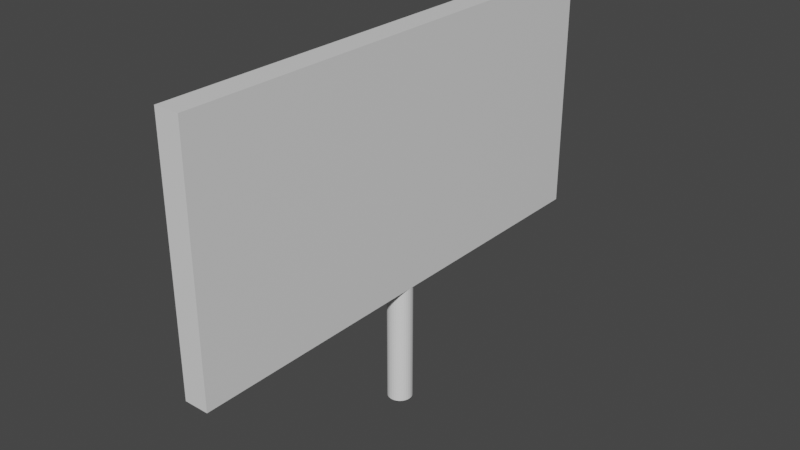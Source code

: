 # Source: Billboard.blend  (saved by Blender 2.81.16; exported with 4.5.12 LTS)
import bpy
from mathutils import Matrix  # noqa: F401  (used for matrix-valued properties, if any)

bpy.ops.wm.read_factory_settings(use_empty=True)
scene = bpy.context.scene
scene.name = 'Scene'

# ---- collections
col_collection = bpy.data.collections.new('Collection'); scene.collection.children.link(col_collection)

# ---- materials (node trees are filled in below, after node groups)
mat_material = bpy.data.materials.new('Material')
mat_material.alpha_threshold = 0.0
mat_material.use_transparent_shadow = False
mat_material.line_color = (0.0, 0.0, 0.0, 1.0)

# ---- material node trees
mat_material.use_nodes = True; mat_material.node_tree.nodes.clear()
_N = mat_material.node_tree.nodes; _L = mat_material.node_tree.links
n0 = _N.new('ShaderNodeOutputMaterial'); n0.name = 'Material Output'; n0.location = (300, 300)
n1 = _N.new('ShaderNodeBsdfPrincipled'); n1.name = 'Principled BSDF'; n1.location = (10, 300)
n1.distribution = 'GGX'
n1.subsurface_method = 'BURLEY'
n1.inputs[2].default_value = 0.4
n1.inputs[3].default_value = 1.45
n1.inputs[27].default_value = (0.0, 0.0, 0.0, 1.0)
n1.inputs[28].default_value = 1.0
_L.new(n1.outputs[0], n0.inputs[0])
n0.is_active_output = True

# ---- world
world_world = bpy.data.worlds.new('World'); scene.world = world_world
world_world.use_nodes = True; world_world.node_tree.nodes.clear()
_N = world_world.node_tree.nodes; _L = world_world.node_tree.links
n0 = _N.new('ShaderNodeOutputWorld'); n0.name = 'World Output'; n0.location = (300, 300)
n1 = _N.new('ShaderNodeBackground'); n1.name = 'Background'; n1.location = (10, 300)
n1.inputs[0].default_value = (0.05088, 0.05088, 0.05088, 1.0)
_L.new(n1.outputs[0], n0.inputs[0])
n0.is_active_output = True
world_world.color = (0.05088, 0.05088, 0.05088)
world_world.use_sun_shadow = False
world_world.sun_shadow_jitter_overblur = 0.0

# ---- meshes
me_cube = bpy.data.meshes.new('Cube')
me_cube.from_pydata([(1.0, 1.0, 1.0), (1.0, 1.0, -1.0), (1.0, -1.0, 1.0), (1.0, -1.0, -1.0), (-1.0, 1.0, 1.0), (-1.0, 1.0, -1.0), (-1.0, -1.0, 1.0), (-1.0, -1.0, -1.0)], [], [(0, 4, 6, 2), (3, 2, 6, 7), (7, 6, 4, 5), (5, 1, 3, 7), (1, 0, 2, 3), (5, 4, 0, 1)])
_uv = me_cube.uv_layers.new(name='UVMap')
_uv.uv.foreach_set('vector', [0.625, 0.5, 0.875, 0.5, 0.875, 0.75, 0.625, 0.75, 0.375, 0.75, 0.625, 0.75, 0.625, 1.0, 0.375, 1.0, 0.375, 0.0, 0.625, 0.0, 0.625, 0.25, 0.375, 0.25, 0.125, 0.5, 0.375, 0.5, 0.375, 0.75, 0.125, 0.75, 0.375, 0.5, 0.625, 0.5, 0.625, 0.75, 0.375, 0.75, 0.375, 0.25, 0.625, 0.25, 0.625, 0.5, 0.375, 0.5])
me_cube.materials.append(mat_material)
me_cube.use_remesh_preserve_volume = False
me_cube.use_remesh_preserve_attributes = False
me_cube.use_mirror_vertex_groups = False
me_cube.update()
me_cylinder = bpy.data.meshes.new('Cylinder')
me_cylinder.from_pydata([(0.0, 1.0, -1.0), (0.0, 1.0, 1.0), (0.1951, 0.9808, -1.0), (0.1951, 0.9808, 1.0), (0.3827, 0.9239, -1.0), (0.3827, 0.9239, 1.0), (0.5556, 0.8315, -1.0), (0.5556, 0.8315, 1.0), (0.7071, 0.7071, -1.0), (0.7071, 0.7071, 1.0), (0.8315, 0.5556, -1.0), (0.8315, 0.5556, 1.0), (0.9239, 0.3827, -1.0), (0.9239, 0.3827, 1.0), (0.9808, 0.1951, -1.0), (0.9808, 0.1951, 1.0), (1.0, 7.55e-08, -1.0), (1.0, 7.55e-08, 1.0), (0.9808, -0.1951, -1.0), (0.9808, -0.1951, 1.0), (0.9239, -0.3827, -1.0), (0.9239, -0.3827, 1.0), (0.8315, -0.5556, -1.0), (0.8315, -0.5556, 1.0), (0.7071, -0.7071, -1.0), (0.7071, -0.7071, 1.0), (0.5556, -0.8315, -1.0), (0.5556, -0.8315, 1.0), (0.3827, -0.9239, -1.0), (0.3827, -0.9239, 1.0), (0.1951, -0.9808, -1.0), (0.1951, -0.9808, 1.0), (-3.258e-07, -1.0, -1.0), (-3.258e-07, -1.0, 1.0), (-0.1951, -0.9808, -1.0), (-0.1951, -0.9808, 1.0), (-0.3827, -0.9239, -1.0), (-0.3827, -0.9239, 1.0), (-0.5556, -0.8315, -1.0), (-0.5556, -0.8315, 1.0), (-0.7071, -0.7071, -1.0), (-0.7071, -0.7071, 1.0), (-0.8315, -0.5556, -1.0), (-0.8315, -0.5556, 1.0), (-0.9239, -0.3827, -1.0), (-0.9239, -0.3827, 1.0), (-0.9808, -0.1951, -1.0), (-0.9808, -0.1951, 1.0), (-1.0, 9.656e-07, -1.0), (-1.0, 9.656e-07, 1.0), (-0.9808, 0.1951, -1.0), (-0.9808, 0.1951, 1.0), (-0.9239, 0.3827, -1.0), (-0.9239, 0.3827, 1.0), (-0.8315, 0.5556, -1.0), (-0.8315, 0.5556, 1.0), (-0.7071, 0.7071, -1.0), (-0.7071, 0.7071, 1.0), (-0.5556, 0.8315, -1.0), (-0.5556, 0.8315, 1.0), (-0.3827, 0.9239, -1.0), (-0.3827, 0.9239, 1.0), (-0.1951, 0.9808, -1.0), (-0.1951, 0.9808, 1.0)], [], [(0, 1, 3, 2), (2, 3, 5, 4), (4, 5, 7, 6), (6, 7, 9, 8), (8, 9, 11, 10), (10, 11, 13, 12), (12, 13, 15, 14), (14, 15, 17, 16), (16, 17, 19, 18), (18, 19, 21, 20), (20, 21, 23, 22), (22, 23, 25, 24), (24, 25, 27, 26), (26, 27, 29, 28), (28, 29, 31, 30), (30, 31, 33, 32), (32, 33, 35, 34), (34, 35, 37, 36), (36, 37, 39, 38), (38, 39, 41, 40), (40, 41, 43, 42), (42, 43, 45, 44), (44, 45, 47, 46), (46, 47, 49, 48), (48, 49, 51, 50), (50, 51, 53, 52), (52, 53, 55, 54), (54, 55, 57, 56), (56, 57, 59, 58), (58, 59, 61, 60), (3, 1, 63, 61, 59, 57, 55, 53, 51, 49, 47, 45, 43, 41, 39, 37, 35, 33, 31, 29, 27, 25, 23, 21, 19, 17, 15, 13, 11, 9, 7, 5), (60, 61, 63, 62), (62, 63, 1, 0), (0, 2, 4, 6, 8, 10, 12, 14, 16, 18, 20, 22, 24, 26, 28, 30, 32, 34, 36, 38, 40, 42, 44, 46, 48, 50, 52, 54, 56, 58, 60, 62)])
_uv = me_cylinder.uv_layers.new(name='UVMap')
_uv.uv.foreach_set('vector', [1.0, 0.5, 1.0, 1.0, 0.9688, 1.0, 0.9688, 0.5, 0.9688, 0.5, 0.9688, 1.0, 0.9375, 1.0, 0.9375, 0.5, 0.9375, 0.5, 0.9375, 1.0, 0.9062, 1.0, 0.9062, 0.5, 0.9062, 0.5, 0.9062, 1.0, 0.875, 1.0, 0.875, 0.5, 0.875, 0.5, 0.875, 1.0, 0.8438, 1.0, 0.8438, 0.5, 0.8438, 0.5, 0.8438, 1.0, 0.8125, 1.0, 0.8125, 0.5, 0.8125, 0.5, 0.8125, 1.0, 0.7812, 1.0, 0.7812, 0.5, 0.7812, 0.5, 0.7812, 1.0, 0.75, 1.0, 0.75, 0.5, 0.75, 0.5, 0.75, 1.0, 0.7188, 1.0, 0.7188, 0.5, 0.7188, 0.5, 0.7188, 1.0, 0.6875, 1.0, 0.6875, 0.5, 0.6875, 0.5, 0.6875, 1.0, 0.6562, 1.0, 0.6562, 0.5, 0.6562, 0.5, 0.6562, 1.0, 0.625, 1.0, 0.625, 0.5, 0.625, 0.5, 0.625, 1.0, 0.5938, 1.0, 0.5938, 0.5, 0.5938, 0.5, 0.5938, 1.0, 0.5625, 1.0, 0.5625, 0.5, 0.5625, 0.5, 0.5625, 1.0, 0.5312, 1.0, 0.5312, 0.5, 0.5312, 0.5, 0.5312, 1.0, 0.5, 1.0, 0.5, 0.5, 0.5, 0.5, 0.5, 1.0, 0.4688, 1.0, 0.4688, 0.5, 0.4688, 0.5, 0.4688, 1.0, 0.4375, 1.0, 0.4375, 0.5, 0.4375, 0.5, 0.4375, 1.0, 0.4062, 1.0, 0.4062, 0.5, 0.4062, 0.5, 0.4062, 1.0, 0.375, 1.0, 0.375, 0.5, 0.375, 0.5, 0.375, 1.0, 0.3438, 1.0, 0.3438, 0.5, 0.3438, 0.5, 0.3438, 1.0, 0.3125, 1.0, 0.3125, 0.5, 0.3125, 0.5, 0.3125, 1.0, 0.2812, 1.0, 0.2812, 0.5, 0.2812, 0.5, 0.2812, 1.0, 0.25, 1.0, 0.25, 0.5, 0.25, 0.5, 0.25, 1.0, 0.2188, 1.0, 0.2188, 0.5, 0.2188, 0.5, 0.2188, 1.0, 0.1875, 1.0, 0.1875, 0.5, 0.1875, 0.5, 0.1875, 1.0, 0.1562, 1.0, 0.1562, 0.5, 0.1562, 0.5, 0.1562, 1.0, 0.125, 1.0, 0.125, 0.5, 0.125, 0.5, 0.125, 1.0, 0.09375, 1.0, 0.09375, 0.5, 0.09375, 0.5, 0.09375, 1.0, 0.0625, 1.0, 0.0625, 0.5, 0.2968, 0.4854, 0.25, 0.49, 0.2032, 0.4854, 0.1582, 0.4717, 0.1167, 0.4496, 0.08029, 0.4197, 0.05045, 0.3833, 0.02827, 0.3418, 0.01461, 0.2968, 0.01, 0.25, 0.01461, 0.2032, 0.02827, 0.1582, 0.05045, 0.1167, 0.08029, 0.08029, 0.1167, 0.05045, 0.1582, 0.02827, 0.2032, 0.01461, 0.25, 0.01, 0.2968, 0.01461, 0.3418, 0.02827, 0.3833, 0.05045, 0.4197, 0.08029, 0.4496, 0.1167, 0.4717, 0.1582, 0.4854, 0.2032, 0.49, 0.25, 0.4854, 0.2968, 0.4717, 0.3418, 0.4496, 0.3833, 0.4197, 0.4197, 0.3833, 0.4496, 0.3418, 0.4717, 0.0625, 0.5, 0.0625, 1.0, 0.03125, 1.0, 0.03125, 0.5, 0.03125, 0.5, 0.03125, 1.0, 0.0, 1.0, 0.0, 0.5, 0.75, 0.49, 0.7968, 0.4854, 0.8418, 0.4717, 0.8833, 0.4496, 0.9197, 0.4197, 0.9496, 0.3833, 0.9717, 0.3418, 0.9854, 0.2968, 0.99, 0.25, 0.9854, 0.2032, 0.9717, 0.1582, 0.9496, 0.1167, 0.9197, 0.08029, 0.8833, 0.05045, 0.8418, 0.02827, 0.7968, 0.01461, 0.75, 0.01, 0.7032, 0.01461, 0.6582, 0.02827, 0.6167, 0.05045, 0.5803, 0.08029, 0.5504, 0.1167, 0.5283, 0.1582, 0.5146, 0.2032, 0.51, 0.25, 0.5146, 0.2968, 0.5283, 0.3418, 0.5504, 0.3833, 0.5803, 0.4197, 0.6167, 0.4496, 0.6582, 0.4717, 0.7032, 0.4854])
me_cylinder.use_remesh_fix_poles = True
me_cylinder.use_remesh_preserve_attributes = False
me_cylinder.use_mirror_vertex_groups = False
me_cylinder.update()

# ---- objects
ob_cube = bpy.data.objects.new('Cube', me_cube)
ob_cylinder = bpy.data.objects.new('Cylinder', me_cylinder)

# ---- transforms, parenting, visibility, modifiers, constraints
ob_cube.location = (0.0, 0.0, 2.0)
ob_cube.scale = (0.1, 2.0, 1.0)
ob_cube.lock_rotations_4d = False
ob_cube.empty_display_type = 'ARROWS'
ob_cube.lineart.crease_threshold = 0.0
ob_cylinder.location = (0.0, 0.0, 0.5)
ob_cylinder.scale = (0.1, 0.1, 0.5)
ob_cylinder.lineart.crease_threshold = 0.0

# ---- collection membership
col_collection.objects.link(ob_cube)
col_collection.objects.link(ob_cylinder)

# ---- scene / render settings (as saved in the file)
scene.frame_start = 1; scene.frame_end = 250; scene.frame_set(1)
scene.render.engine = 'BLENDER_EEVEE_NEXT'
scene.cycles.use_denoising = False
scene.cycles.samples = 128
scene.cycles.sampling_pattern = 'TABULATED_SOBOL'
scene.cycles.use_adaptive_sampling = False
scene.cycles.use_light_tree = False
scene.view_settings.view_transform = 'Filmic'
bpy.context.view_layer.update()

# ---- added for rendering (the .blend has no active camera and no usable light): camera, sun
cam_auto = bpy.data.cameras.new('AutoCamera')
cam_auto.lens = 50.0
cam_auto.sensor_width = 36.0
cam_auto.clip_end = 1000.0
ob_auto_camera = bpy.data.objects.new('AutoCamera', cam_auto)
scene.collection.objects.link(ob_auto_camera)
ob_auto_camera.location = (4.62982, -5.55579, 5.20386)
ob_auto_camera.rotation_euler = (1.09748, -7.21219e-08, 0.694738)
scene.camera = ob_auto_camera
light_auto_sun = bpy.data.lights.new('AutoSun', 'SUN')
light_auto_sun.energy = 3.0
light_auto_sun.angle = 0.0523599
ob_auto_sun = bpy.data.objects.new('AutoSun', light_auto_sun)
scene.collection.objects.link(ob_auto_sun)
ob_auto_sun.rotation_euler = (0.872665, 0.174533, 0.523599)
bpy.context.view_layer.update()
